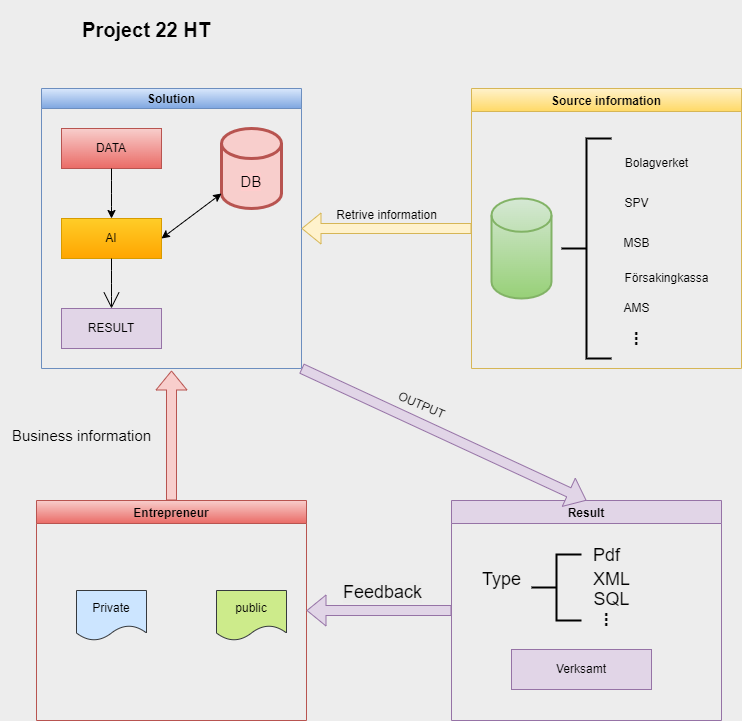

The diagram above was exported from draw.io. Its source (the exported page's mxGraphModel, read from the mxfile embedded in the PNG):
<mxGraphModel dx="-68" dy="436" grid="1" gridSize="10" guides="1" tooltips="1" connect="1" arrows="1" fold="1" page="1" pageScale="1" pageWidth="850" pageHeight="1100" background="#EDEDED" math="0" shadow="0">
  <root>
    <mxCell id="0" />
    <mxCell id="1" parent="0" />
    <mxCell id="GE3mshlWeT-anoap8sNQ-1" value="Entrepreneur" style="swimlane;fillColor=#f8cecc;gradientColor=#ea6b66;strokeColor=#b85450;" parent="1" vertex="1">
      <mxGeometry x="925" y="560" width="270" height="220" as="geometry" />
    </mxCell>
    <mxCell id="GE3mshlWeT-anoap8sNQ-2" value="Private" style="shape=document;whiteSpace=wrap;html=1;boundedLbl=1;fillColor=#cce5ff;strokeColor=#36393d;" parent="GE3mshlWeT-anoap8sNQ-1" vertex="1">
      <mxGeometry x="40" y="90" width="70" height="50" as="geometry" />
    </mxCell>
    <mxCell id="GE3mshlWeT-anoap8sNQ-3" value="public" style="shape=document;whiteSpace=wrap;html=1;boundedLbl=1;fillColor=#cdeb8b;strokeColor=#36393d;" parent="GE3mshlWeT-anoap8sNQ-1" vertex="1">
      <mxGeometry x="180" y="90" width="70" height="50" as="geometry" />
    </mxCell>
    <mxCell id="GE3mshlWeT-anoap8sNQ-4" value="Result" style="swimlane;fillColor=#e1d5e7;strokeColor=#9673a6;" parent="1" vertex="1">
      <mxGeometry x="1340" y="560" width="270" height="220" as="geometry" />
    </mxCell>
    <mxCell id="GE3mshlWeT-anoap8sNQ-5" value="" style="strokeWidth=2;html=1;shape=mxgraph.flowchart.annotation_2;align=left;labelPosition=right;pointerEvents=1;" parent="GE3mshlWeT-anoap8sNQ-4" vertex="1">
      <mxGeometry x="80" y="54" width="50" height="66" as="geometry" />
    </mxCell>
    <mxCell id="GE3mshlWeT-anoap8sNQ-6" value="Type" style="text;html=1;align=center;verticalAlign=middle;resizable=0;points=[];autosize=1;strokeColor=none;fillColor=none;fontSize=18;" parent="GE3mshlWeT-anoap8sNQ-4" vertex="1">
      <mxGeometry x="20" y="59" width="60" height="40" as="geometry" />
    </mxCell>
    <mxCell id="GE3mshlWeT-anoap8sNQ-7" value="&lt;b&gt;&lt;font style=&quot;font-size: 18px;&quot;&gt;...&lt;/font&gt;&lt;/b&gt;" style="text;html=1;align=center;verticalAlign=middle;resizable=0;points=[];autosize=1;strokeColor=none;fillColor=none;rotation=90;" parent="GE3mshlWeT-anoap8sNQ-4" vertex="1">
      <mxGeometry x="140" y="99" width="40" height="40" as="geometry" />
    </mxCell>
    <mxCell id="GE3mshlWeT-anoap8sNQ-8" value="Pdf" style="text;html=1;align=center;verticalAlign=middle;resizable=0;points=[];autosize=1;strokeColor=none;fillColor=none;fontSize=18;" parent="GE3mshlWeT-anoap8sNQ-4" vertex="1">
      <mxGeometry x="130" y="35" width="50" height="40" as="geometry" />
    </mxCell>
    <mxCell id="GE3mshlWeT-anoap8sNQ-9" value="XML" style="text;html=1;align=center;verticalAlign=middle;resizable=0;points=[];autosize=1;strokeColor=none;fillColor=none;fontSize=18;" parent="GE3mshlWeT-anoap8sNQ-4" vertex="1">
      <mxGeometry x="130" y="59" width="60" height="40" as="geometry" />
    </mxCell>
    <mxCell id="GE3mshlWeT-anoap8sNQ-10" value="SQL" style="text;html=1;align=center;verticalAlign=middle;resizable=0;points=[];autosize=1;strokeColor=none;fillColor=none;fontSize=18;" parent="GE3mshlWeT-anoap8sNQ-4" vertex="1">
      <mxGeometry x="130" y="79" width="60" height="40" as="geometry" />
    </mxCell>
    <mxCell id="GE3mshlWeT-anoap8sNQ-11" value="Verksamt" style="whiteSpace=wrap;html=1;fillColor=#e1d5e7;strokeColor=#9673a6;" parent="GE3mshlWeT-anoap8sNQ-4" vertex="1">
      <mxGeometry x="60" y="149" width="140" height="40" as="geometry" />
    </mxCell>
    <mxCell id="GE3mshlWeT-anoap8sNQ-12" value="Source information" style="swimlane;fillColor=#fff2cc;gradientColor=#ffd966;strokeColor=#d6b656;" parent="1" vertex="1">
      <mxGeometry x="1360" y="148" width="270" height="280" as="geometry">
        <mxRectangle x="60" y="30" width="140" height="30" as="alternateBounds" />
      </mxGeometry>
    </mxCell>
    <mxCell id="GE3mshlWeT-anoap8sNQ-13" value="" style="strokeWidth=2;html=1;shape=mxgraph.flowchart.database;whiteSpace=wrap;fillColor=#d5e8d4;gradientColor=#97d077;strokeColor=#82b366;" parent="GE3mshlWeT-anoap8sNQ-12" vertex="1">
      <mxGeometry x="20" y="110" width="60" height="100" as="geometry" />
    </mxCell>
    <mxCell id="GE3mshlWeT-anoap8sNQ-14" value="" style="strokeWidth=2;html=1;shape=mxgraph.flowchart.annotation_2;align=left;labelPosition=right;pointerEvents=1;" parent="GE3mshlWeT-anoap8sNQ-12" vertex="1">
      <mxGeometry x="90" y="50" width="50" height="220" as="geometry" />
    </mxCell>
    <mxCell id="GE3mshlWeT-anoap8sNQ-15" value="Bolagverket" style="text;html=1;align=center;verticalAlign=middle;resizable=0;points=[];autosize=1;strokeColor=none;fillColor=none;" parent="GE3mshlWeT-anoap8sNQ-12" vertex="1">
      <mxGeometry x="140" y="60" width="90" height="30" as="geometry" />
    </mxCell>
    <mxCell id="GE3mshlWeT-anoap8sNQ-16" value="Försakingkassa" style="text;html=1;align=center;verticalAlign=middle;resizable=0;points=[];autosize=1;strokeColor=none;fillColor=none;" parent="GE3mshlWeT-anoap8sNQ-12" vertex="1">
      <mxGeometry x="140" y="175" width="110" height="30" as="geometry" />
    </mxCell>
    <mxCell id="GE3mshlWeT-anoap8sNQ-17" value="AMS" style="text;html=1;align=center;verticalAlign=middle;resizable=0;points=[];autosize=1;strokeColor=none;fillColor=none;" parent="GE3mshlWeT-anoap8sNQ-12" vertex="1">
      <mxGeometry x="140" y="205" width="50" height="30" as="geometry" />
    </mxCell>
    <mxCell id="GE3mshlWeT-anoap8sNQ-18" value="MSB" style="text;html=1;align=center;verticalAlign=middle;resizable=0;points=[];autosize=1;strokeColor=none;fillColor=none;" parent="GE3mshlWeT-anoap8sNQ-12" vertex="1">
      <mxGeometry x="140" y="140" width="50" height="30" as="geometry" />
    </mxCell>
    <mxCell id="GE3mshlWeT-anoap8sNQ-19" value="SPV" style="text;html=1;align=center;verticalAlign=middle;resizable=0;points=[];autosize=1;strokeColor=none;fillColor=none;" parent="GE3mshlWeT-anoap8sNQ-12" vertex="1">
      <mxGeometry x="140" y="100" width="50" height="30" as="geometry" />
    </mxCell>
    <mxCell id="GE3mshlWeT-anoap8sNQ-20" value="&lt;b&gt;&lt;font style=&quot;font-size: 18px;&quot;&gt;...&lt;/font&gt;&lt;/b&gt;" style="text;html=1;align=center;verticalAlign=middle;resizable=0;points=[];autosize=1;strokeColor=none;fillColor=none;rotation=90;" parent="GE3mshlWeT-anoap8sNQ-12" vertex="1">
      <mxGeometry x="150" y="230" width="40" height="40" as="geometry" />
    </mxCell>
    <mxCell id="GE3mshlWeT-anoap8sNQ-21" value="Solution" style="swimlane;startSize=20;horizontal=1;childLayout=flowLayout;flowOrientation=north;resizable=0;interRankCellSpacing=50;containerType=tree;fillColor=#dae8fc;gradientColor=#7ea6e0;strokeColor=#6c8ebf;" parent="1" vertex="1">
      <mxGeometry x="930" y="148" width="260" height="280" as="geometry" />
    </mxCell>
    <mxCell id="GE3mshlWeT-anoap8sNQ-22" value="DATA" style="whiteSpace=wrap;html=1;fillColor=#f8cecc;gradientColor=#ea6b66;strokeColor=#b85450;" parent="GE3mshlWeT-anoap8sNQ-21" vertex="1">
      <mxGeometry x="20" y="40" width="100" height="40" as="geometry" />
    </mxCell>
    <mxCell id="GE3mshlWeT-anoap8sNQ-23" value="AI" style="whiteSpace=wrap;html=1;fillColor=#ffcd28;gradientColor=#ffa500;strokeColor=#d79b00;" parent="GE3mshlWeT-anoap8sNQ-21" vertex="1">
      <mxGeometry x="20" y="130" width="100" height="40" as="geometry" />
    </mxCell>
    <mxCell id="GE3mshlWeT-anoap8sNQ-24" value="" style="html=1;curved=1;rounded=0;noEdgeStyle=1;orthogonal=1;" parent="GE3mshlWeT-anoap8sNQ-21" source="GE3mshlWeT-anoap8sNQ-22" target="GE3mshlWeT-anoap8sNQ-23" edge="1">
      <mxGeometry relative="1" as="geometry">
        <Array as="points">
          <mxPoint x="70" y="92" />
          <mxPoint x="70" y="118" />
        </Array>
      </mxGeometry>
    </mxCell>
    <mxCell id="GE3mshlWeT-anoap8sNQ-25" value="RESULT&lt;br&gt;" style="whiteSpace=wrap;html=1;fillColor=#e1d5e7;strokeColor=#9673a6;hachureGap=4;" parent="GE3mshlWeT-anoap8sNQ-21" vertex="1">
      <mxGeometry x="20" y="220" width="100" height="40" as="geometry" />
    </mxCell>
    <mxCell id="GE3mshlWeT-anoap8sNQ-26" style="edgeStyle=none;curved=1;rounded=0;orthogonalLoop=1;jettySize=auto;html=1;exitX=0.5;exitY=1;exitDx=0;exitDy=0;endArrow=open;startSize=14;endSize=14;sourcePerimeterSpacing=8;targetPerimeterSpacing=8;noEdgeStyle=1;orthogonal=1;entryX=0.5;entryY=0;entryDx=0;entryDy=0;" parent="GE3mshlWeT-anoap8sNQ-21" source="GE3mshlWeT-anoap8sNQ-23" target="GE3mshlWeT-anoap8sNQ-25" edge="1">
      <mxGeometry relative="1" as="geometry">
        <Array as="points">
          <mxPoint x="70" y="182" />
          <mxPoint x="70" y="208" />
        </Array>
      </mxGeometry>
    </mxCell>
    <mxCell id="GE3mshlWeT-anoap8sNQ-69" value="DB" style="shape=cylinder3;whiteSpace=wrap;html=1;boundedLbl=1;backgroundOutline=1;size=15;labelBackgroundColor=#FFCCCC;strokeWidth=3;fontSize=15;fillColor=#f8cecc;strokeColor=#b85450;" parent="GE3mshlWeT-anoap8sNQ-21" vertex="1">
      <mxGeometry x="180" y="40" width="60" height="80" as="geometry" />
    </mxCell>
    <mxCell id="GE3mshlWeT-anoap8sNQ-70" value="" style="endArrow=classic;startArrow=classic;html=1;rounded=0;fontSize=15;exitX=1;exitY=0.5;exitDx=0;exitDy=0;entryX=0;entryY=1;entryDx=0;entryDy=-15;entryPerimeter=0;" parent="GE3mshlWeT-anoap8sNQ-21" source="GE3mshlWeT-anoap8sNQ-23" target="GE3mshlWeT-anoap8sNQ-69" edge="1">
      <mxGeometry width="50" height="50" relative="1" as="geometry">
        <mxPoint x="180" y="272" as="sourcePoint" />
        <mxPoint x="230" y="222" as="targetPoint" />
      </mxGeometry>
    </mxCell>
    <mxCell id="GE3mshlWeT-anoap8sNQ-29" value="" style="shape=flexArrow;endArrow=classic;html=1;rounded=0;fontSize=18;entryX=1;entryY=0.5;entryDx=0;entryDy=0;exitX=0;exitY=0.5;exitDx=0;exitDy=0;fillColor=#e1d5e7;strokeColor=#9673a6;" parent="1" source="GE3mshlWeT-anoap8sNQ-4" target="GE3mshlWeT-anoap8sNQ-1" edge="1">
      <mxGeometry width="50" height="50" relative="1" as="geometry">
        <mxPoint x="1260" y="728" as="sourcePoint" />
        <mxPoint x="1310" y="678" as="targetPoint" />
      </mxGeometry>
    </mxCell>
    <mxCell id="GE3mshlWeT-anoap8sNQ-30" value="Feedback" style="edgeLabel;html=1;align=center;verticalAlign=middle;resizable=0;points=[];fontSize=18;labelBackgroundColor=#EBEBEB;" parent="GE3mshlWeT-anoap8sNQ-29" vertex="1" connectable="0">
      <mxGeometry x="-0.2182" y="1" relative="1" as="geometry">
        <mxPoint x="-13" y="-20" as="offset" />
      </mxGeometry>
    </mxCell>
    <mxCell id="GE3mshlWeT-anoap8sNQ-33" value="&lt;b&gt;&lt;font style=&quot;font-size: 20px;&quot;&gt;Project 22 HT&lt;/font&gt;&lt;/b&gt;" style="text;html=1;strokeColor=none;fillColor=none;align=center;verticalAlign=middle;whiteSpace=wrap;rounded=0;fontSize=18;" parent="1" vertex="1">
      <mxGeometry x="940" y="60" width="190" height="60" as="geometry" />
    </mxCell>
    <mxCell id="GE3mshlWeT-anoap8sNQ-34" value="Retrive information" style="text;html=1;align=center;verticalAlign=middle;resizable=0;points=[];autosize=1;strokeColor=none;fillColor=none;hachureGap=4;" parent="1" vertex="1">
      <mxGeometry x="1215" y="260" width="120" height="30" as="geometry" />
    </mxCell>
    <mxCell id="GE3mshlWeT-anoap8sNQ-35" value="OUTPUT" style="text;html=1;align=center;verticalAlign=middle;resizable=0;points=[];autosize=1;strokeColor=none;fillColor=none;hachureGap=4;rotation=23;" parent="1" vertex="1">
      <mxGeometry x="1275" y="450" width="70" height="30" as="geometry" />
    </mxCell>
    <mxCell id="GE3mshlWeT-anoap8sNQ-56" value="" style="shape=flexArrow;endArrow=classic;html=1;rounded=0;entryX=1;entryY=0.5;entryDx=0;entryDy=0;exitX=0;exitY=0.5;exitDx=0;exitDy=0;fillColor=#fff2cc;strokeColor=#d6b656;" parent="1" source="GE3mshlWeT-anoap8sNQ-12" target="GE3mshlWeT-anoap8sNQ-21" edge="1">
      <mxGeometry width="50" height="50" relative="1" as="geometry">
        <mxPoint x="1240" y="430" as="sourcePoint" />
        <mxPoint x="1290" y="380" as="targetPoint" />
      </mxGeometry>
    </mxCell>
    <mxCell id="GE3mshlWeT-anoap8sNQ-57" value="" style="shape=flexArrow;endArrow=classic;html=1;rounded=0;exitX=1;exitY=1;exitDx=0;exitDy=0;entryX=0.5;entryY=0;entryDx=0;entryDy=0;fillColor=#e1d5e7;strokeColor=#9673a6;" parent="1" source="GE3mshlWeT-anoap8sNQ-21" target="GE3mshlWeT-anoap8sNQ-4" edge="1">
      <mxGeometry width="50" height="50" relative="1" as="geometry">
        <mxPoint x="1240" y="500" as="sourcePoint" />
        <mxPoint x="1290" y="450" as="targetPoint" />
      </mxGeometry>
    </mxCell>
    <mxCell id="GE3mshlWeT-anoap8sNQ-58" value="" style="shape=flexArrow;endArrow=classic;html=1;rounded=0;exitX=0.5;exitY=0;exitDx=0;exitDy=0;fillColor=#f8cecc;strokeColor=#b85450;" parent="1" source="GE3mshlWeT-anoap8sNQ-1" edge="1">
      <mxGeometry width="50" height="50" relative="1" as="geometry">
        <mxPoint x="1030" y="570" as="sourcePoint" />
        <mxPoint x="1060" y="430" as="targetPoint" />
      </mxGeometry>
    </mxCell>
    <mxCell id="GE3mshlWeT-anoap8sNQ-59" value="&lt;font style=&quot;font-size: 15px;&quot;&gt;Business information&lt;/font&gt;" style="text;html=1;align=center;verticalAlign=middle;resizable=0;points=[];autosize=1;strokeColor=none;fillColor=none;strokeWidth=3;" parent="1" vertex="1">
      <mxGeometry x="890" y="480" width="160" height="30" as="geometry" />
    </mxCell>
  </root>
</mxGraphModel>